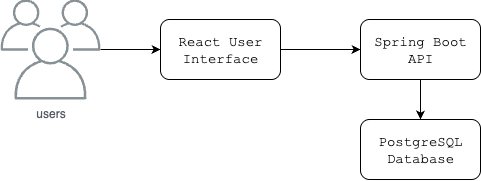

The diagram above was exported from draw.io. Its source (the exported page's mxGraphModel, read from the mxfile embedded in the PNG):
<mxGraphModel dx="878" dy="527" grid="1" gridSize="10" guides="1" tooltips="1" connect="1" arrows="1" fold="1" page="1" pageScale="1" pageWidth="850" pageHeight="1100" math="0" shadow="0">
  <root>
    <mxCell id="0" />
    <mxCell id="1" parent="0" />
    <mxCell id="RejLkqfnQiJyccZwtBfs-6" value="" style="edgeStyle=orthogonalEdgeStyle;rounded=0;orthogonalLoop=1;jettySize=auto;html=1;" parent="1" source="RejLkqfnQiJyccZwtBfs-1" target="RejLkqfnQiJyccZwtBfs-2" edge="1">
      <mxGeometry relative="1" as="geometry" />
    </mxCell>
    <mxCell id="RejLkqfnQiJyccZwtBfs-1" value="&lt;font style=&quot;font-size: 14px;&quot; face=&quot;Courier New&quot;&gt;React User Interface&lt;/font&gt;" style="rounded=1;whiteSpace=wrap;html=1;" parent="1" vertex="1">
      <mxGeometry x="330" y="210" width="120" height="60" as="geometry" />
    </mxCell>
    <mxCell id="RejLkqfnQiJyccZwtBfs-7" value="" style="edgeStyle=orthogonalEdgeStyle;rounded=0;orthogonalLoop=1;jettySize=auto;html=1;" parent="1" source="RejLkqfnQiJyccZwtBfs-2" target="RejLkqfnQiJyccZwtBfs-3" edge="1">
      <mxGeometry relative="1" as="geometry" />
    </mxCell>
    <mxCell id="RejLkqfnQiJyccZwtBfs-2" value="&lt;font style=&quot;font-size: 14px;&quot; face=&quot;Courier New&quot;&gt;Spring Boot API&lt;/font&gt;" style="rounded=1;whiteSpace=wrap;html=1;" parent="1" vertex="1">
      <mxGeometry x="530" y="210" width="120" height="60" as="geometry" />
    </mxCell>
    <mxCell id="RejLkqfnQiJyccZwtBfs-3" value="&lt;font style=&quot;font-size: 14px;&quot; face=&quot;Courier New&quot;&gt;PostgreSQL Database&lt;/font&gt;" style="rounded=1;whiteSpace=wrap;html=1;" parent="1" vertex="1">
      <mxGeometry x="530" y="310" width="120" height="60" as="geometry" />
    </mxCell>
    <mxCell id="RejLkqfnQiJyccZwtBfs-5" value="" style="edgeStyle=orthogonalEdgeStyle;rounded=0;orthogonalLoop=1;jettySize=auto;html=1;" parent="1" source="RejLkqfnQiJyccZwtBfs-4" target="RejLkqfnQiJyccZwtBfs-1" edge="1">
      <mxGeometry relative="1" as="geometry" />
    </mxCell>
    <mxCell id="RejLkqfnQiJyccZwtBfs-4" value="users" style="sketch=0;outlineConnect=0;gradientColor=none;fontColor=#545B64;strokeColor=none;fillColor=#879196;dashed=0;verticalLabelPosition=bottom;verticalAlign=top;align=center;html=1;fontSize=12;fontStyle=0;aspect=fixed;shape=mxgraph.aws4.illustration_users;pointerEvents=1" parent="1" vertex="1">
      <mxGeometry x="170" y="190" width="100" height="100" as="geometry" />
    </mxCell>
  </root>
</mxGraphModel>